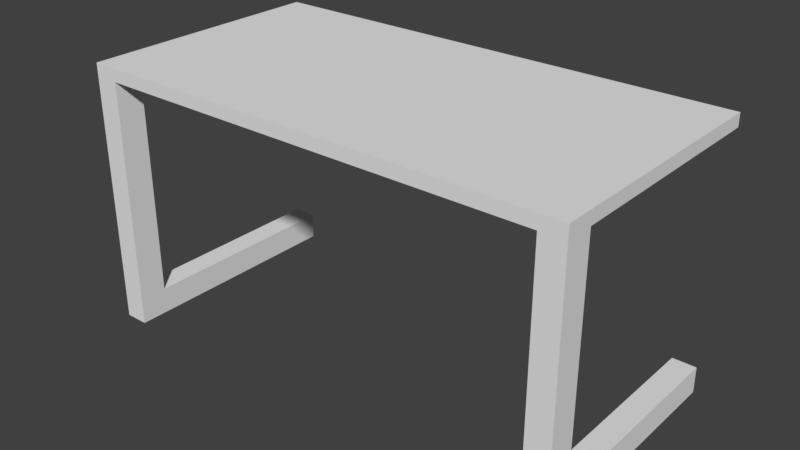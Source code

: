 # Source: Tisch.blend  (saved by Blender 2.77.0; exported with 4.5.12 LTS)
import bpy
from mathutils import Matrix  # noqa: F401  (used for matrix-valued properties, if any)

bpy.ops.wm.read_factory_settings(use_empty=True)
scene = bpy.context.scene
scene.name = 'Scene'

# ---- collections
col_collection_1 = bpy.data.collections.new('Collection 1'); scene.collection.children.link(col_collection_1)

# ---- materials (node trees are filled in below, after node groups)
mat_material = bpy.data.materials.new('Material')
mat_material.alpha_threshold = 0.0
mat_material.use_transparent_shadow = False
mat_material.roughness = 0.5

# ---- material node trees

# ---- world
world_world = bpy.data.worlds.new('World'); scene.world = world_world
world_world.color = (0.05088, 0.05088, 0.05088)
world_world.use_sun_shadow = False
world_world.sun_shadow_jitter_overblur = 0.0
world_world.cycles.sampling_method = 'MANUAL'

# ---- meshes
me_cube_007 = bpy.data.meshes.new('Cube.007')
me_cube_007.from_pydata([(-6.215, 0.01392, -6.485), (-6.215, 0.01392, -5.822), (-6.215, 6.073, -6.485), (-6.215, 6.073, -5.822), (-5.611, 0.01392, -6.485), (-5.611, 0.01392, -5.822), (-5.611, 6.073, -6.485), (-5.611, 6.073, -5.822), (-6.215, 0.7224, -5.822), (-5.94, 6.073, -5.822), (-5.611, 0.7224, -5.822), (-5.94, 0.01392, -5.822), (-5.94, 0.7224, -5.822), (-5.611, 0.7224, -0.1709), (-5.611, 0.01392, -0.1709), (-5.94, 0.01392, -0.1709), (-6.215, 0.01392, -0.1709), (-6.215, 0.7224, -0.1709), (-5.94, 0.7224, -0.1709), (-5.611, 0.7224, 0.1567), (-5.611, 0.01392, 0.1567), (-5.94, 0.01392, 0.1567), (-6.215, 0.01392, 0.1567), (-6.215, 0.7224, 0.1567), (-5.94, 0.7224, 0.1567), (-5.94, 6.401, -0.1709), (-6.215, 6.401, -0.1709), (-5.611, 6.401, -0.1709), (-6.215, 6.401, 0.1567), (-5.94, 6.401, 0.1567), (-5.611, 6.401, 0.1567), (-0.5189, 0.7224, -0.1709), (-0.5189, 0.01392, -0.1709), (-0.5189, 0.7224, 0.1567), (-0.5189, 0.01392, 0.1567), (-0.5189, 6.401, -0.1709), (-0.5189, 6.401, 0.1567), (6.215, 0.01392, -6.485), (6.215, 0.01392, -5.822), (6.215, 6.073, -6.485), (6.215, 6.073, -5.822), (5.611, 0.01392, -6.485), (5.611, 0.01392, -5.822), (5.611, 6.073, -6.485), (5.611, 6.073, -5.822), (6.215, 0.7224, -5.822), (5.94, 6.073, -5.822), (5.611, 0.7224, -5.822), (5.94, 0.01392, -5.822), (5.94, 0.7224, -5.822), (5.611, 0.7224, -0.1709), (5.611, 0.01392, -0.1709), (5.94, 0.01392, -0.1709), (6.215, 0.01392, -0.1709), (6.215, 0.7224, -0.1709), (5.94, 0.7224, -0.1709), (5.611, 0.7224, 0.1567), (5.611, 0.01392, 0.1567), (5.94, 0.01392, 0.1567), (6.215, 0.01392, 0.1567), (6.215, 0.7224, 0.1567), (5.94, 0.7224, 0.1567), (5.94, 6.401, -0.1709), (6.215, 6.401, -0.1709), (5.611, 6.401, -0.1709), (6.215, 6.401, 0.1567), (5.94, 6.401, 0.1567), (5.611, 6.401, 0.1567), (0.5189, 0.7224, -0.1709), (0.5189, 0.01392, -0.1709), (0.5189, 0.7224, 0.1567), (0.5189, 0.01392, 0.1567), (0.5189, 6.401, -0.1709), (0.5189, 6.401, 0.1567)], [], [(1, 8, 3, 2, 0), (3, 9, 7, 6, 2), (7, 10, 5, 4, 6), (5, 11, 1, 0, 4), (0, 2, 6, 4), (12, 9, 3, 8), (12, 8, 17, 18), (5, 10, 13, 14), (10, 7, 9, 12), (17, 16, 22, 23), (13, 18, 25, 27), (8, 1, 16, 17), (1, 11, 15, 16), (10, 12, 18, 13), (11, 5, 14, 15), (21, 24, 23, 22), (20, 19, 24, 21), (14, 13, 31, 32), (18, 17, 26, 25), (15, 14, 20, 21), (16, 15, 21, 22), (25, 26, 28, 29), (27, 25, 29, 30), (23, 24, 29, 28), (30, 19, 33, 36), (24, 19, 30, 29), (17, 23, 28, 26), (20, 14, 32, 34), (19, 20, 34, 33), (13, 27, 35, 31), (27, 30, 36, 35), (38, 37, 39, 40, 45), (40, 39, 43, 44, 46), (44, 43, 41, 42, 47), (42, 41, 37, 38, 48), (37, 41, 43, 39), (49, 45, 40, 46), (49, 55, 54, 45), (42, 51, 50, 47), (47, 49, 46, 44), (54, 60, 59, 53), (50, 64, 62, 55), (45, 54, 53, 38), (38, 53, 52, 48), (47, 50, 55, 49), (48, 52, 51, 42), (58, 59, 60, 61), (57, 58, 61, 56), (51, 69, 68, 50), (55, 62, 63, 54), (52, 58, 57, 51), (53, 59, 58, 52), (62, 66, 65, 63), (64, 67, 66, 62), (60, 65, 66, 61), (67, 73, 70, 56), (61, 66, 67, 56), (54, 63, 65, 60), (57, 71, 69, 51), (56, 70, 71, 57), (50, 68, 72, 64), (64, 72, 73, 67), (32, 31, 68, 69), (32, 69, 71, 34), (34, 71, 70, 33), (31, 35, 72, 68), (33, 70, 73, 36), (36, 73, 72, 35)])
_uv = me_cube_007.uv_layers.new(name='UVMap')
_uv.uv.foreach_set('vector', [0.2566, 0.6746, 0.2281, 0.6746, 0.01318, 0.6746, 0.01318, 0.6405, 0.2566, 0.6405, 0.5132, 0.9658, 0.5242, 0.9658, 0.5375, 0.9658, 0.5375, 1.0, 0.5132, 1.0, 0.7566, 0.9317, 0.9715, 0.9317, 1.0, 0.9317, 1.0, 0.9658, 0.7566, 0.9658, 0.02663, 0.6093, 0.02663, 0.6263, 0.02663, 0.6405, 7.663e-08, 0.6405, 7.663e-08, 0.6093, 0.8175, 4.655e-09, 0.8175, 0.3122, 0.7932, 0.3122, 0.7932, 0.0, 0.8528, 0.0, 0.8528, 0.2757, 0.8417, 0.2757, 0.8417, 3.071e-09, 0.8285, 0.2912, 0.8175, 0.2912, 0.8175, 7.678e-10, 0.8285, 0.0, 1.0, 0.9317, 0.9715, 0.9317, 0.9715, 0.6405, 1.0, 0.6405, 0.866, 3.071e-09, 0.866, 0.2757, 0.8528, 0.2757, 0.8528, 0.0, 0.2281, 0.9658, 0.2566, 0.9658, 0.2566, 0.9827, 0.2281, 0.9827, 0.495, 0.6093, 0.495, 0.6263, 0.2668, 0.6263, 0.2668, 0.6093, 0.2281, 0.6746, 0.2566, 0.6746, 0.2566, 0.9658, 0.2281, 0.9658, 0.02663, 0.6405, 0.02663, 0.6263, 0.2537, 0.6263, 0.2537, 0.6405, 0.8417, 0.2912, 0.8285, 0.2912, 0.8285, 0.0, 0.8417, 2.303e-09, 0.02663, 0.6263, 0.02663, 0.6093, 0.2537, 0.6093, 0.2537, 0.6263, 0.78, 0.01419, 0.7516, 0.01419, 0.7516, 0.0, 0.78, 0.0, 0.78, 0.03115, 0.7516, 0.03115, 0.7516, 0.01419, 0.78, 0.01419, 0.5234, 0.6093, 0.495, 0.6093, 0.495, 0.347, 0.5234, 0.347, 0.495, 0.6263, 0.495, 0.6405, 0.2668, 0.6405, 0.2668, 0.6263, 0.2537, 0.6263, 0.2537, 0.6093, 0.2668, 0.6093, 0.2668, 0.6263, 0.2537, 0.6405, 0.2537, 0.6263, 0.2668, 0.6263, 0.2668, 0.6405, 0.7932, 0.6263, 0.7932, 0.6405, 0.78, 0.6405, 0.78, 0.6263, 0.7932, 0.6093, 0.7932, 0.6263, 0.78, 0.6263, 0.78, 0.6093, 0.7516, 0.0, 0.7516, 0.01419, 0.5234, 0.01419, 0.5234, 2.457e-08, 0.5234, 0.03115, 0.7516, 0.03115, 0.7516, 0.2935, 0.5234, 0.2935, 0.7516, 0.01419, 0.7516, 0.03115, 0.5234, 0.03115, 0.5234, 0.01419, 0.2281, 0.9658, 0.2281, 0.9827, 0.0, 0.9827, 0.0, 0.9658, 0.2668, 0.6093, 0.2537, 0.6093, 0.2537, 0.347, 0.2668, 0.347, 0.7516, 0.03115, 0.78, 0.03115, 0.78, 0.2935, 0.7516, 0.2935, 0.495, 0.6093, 0.2668, 0.6093, 0.2668, 0.347, 0.495, 0.347, 0.7932, 0.6093, 0.78, 0.6093, 0.78, 0.347, 0.7932, 0.347, 0.5132, 0.9486, 0.5132, 0.9827, 0.2698, 0.9827, 0.2698, 0.9486, 0.4847, 0.9486, 0.5375, 1.0, 0.5375, 0.9658, 0.5618, 0.9658, 0.5618, 1.0, 0.5485, 1.0, 0.5132, 0.6746, 0.5132, 0.6405, 0.7566, 0.6405, 0.7566, 0.6746, 0.7281, 0.6746, 0.02663, 0.03115, 0.0, 0.03115, 0.0, 4.914e-08, 0.02663, 4.914e-08, 0.02663, 0.01419, 0.7932, 0.3122, 0.8175, 0.3122, 0.8175, 0.6244, 0.7932, 0.6244, 0.855, 0.2757, 0.866, 0.2757, 0.866, 0.5514, 0.855, 0.5514, 0.8285, 0.2912, 0.8285, 0.5824, 0.8175, 0.5824, 0.8175, 0.2912, 0.7566, 0.6746, 0.7566, 0.9658, 0.7281, 0.9658, 0.7281, 0.6746, 0.8417, 0.2757, 0.855, 0.2757, 0.855, 0.5514, 0.8417, 0.5514, 0.4847, 0.6574, 0.4847, 0.6405, 0.5132, 0.6405, 0.5132, 0.6574, 0.495, 0.03115, 0.2668, 0.03115, 0.2668, 0.01419, 0.495, 0.01419, 0.4847, 0.9486, 0.4847, 0.6574, 0.5132, 0.6574, 0.5132, 0.9486, 0.02663, 4.914e-08, 0.2537, 0.0, 0.2537, 0.01419, 0.02663, 0.01419, 0.8417, 0.2912, 0.8417, 0.5824, 0.8285, 0.5824, 0.8285, 0.2912, 0.02663, 0.01419, 0.2537, 0.01419, 0.2537, 0.03115, 0.02663, 0.03115, 0.78, 0.6263, 0.78, 0.6405, 0.7516, 0.6405, 0.7516, 0.6263, 0.78, 0.6093, 0.78, 0.6263, 0.7516, 0.6263, 0.7516, 0.6093, 0.5234, 0.03115, 0.5234, 0.2935, 0.495, 0.2935, 0.495, 0.03115, 0.495, 0.01419, 0.2668, 0.01419, 0.2668, 7.371e-08, 0.495, 0.0, 0.2537, 0.01419, 0.2668, 0.01419, 0.2668, 0.03115, 0.2537, 0.03115, 0.2537, 0.0, 0.2668, 0.0, 0.2668, 0.01419, 0.2537, 0.01419, 0.7932, 0.01419, 0.78, 0.01419, 0.78, 0.0, 0.7932, 0.0, 0.7932, 0.03115, 0.78, 0.03115, 0.78, 0.01419, 0.7932, 0.01419, 0.7516, 0.6405, 0.5234, 0.6405, 0.5234, 0.6263, 0.7516, 0.6263, 0.5234, 0.6093, 0.5234, 0.347, 0.7516, 0.347, 0.7516, 0.6093, 0.7516, 0.6263, 0.5234, 0.6263, 0.5234, 0.6093, 0.7516, 0.6093, 0.4847, 0.6574, 0.2566, 0.6574, 0.2566, 0.6405, 0.4847, 0.6405, 0.2668, 0.03115, 0.2668, 0.2935, 0.2537, 0.2935, 0.2537, 0.03115, 0.7516, 0.6093, 0.7516, 0.347, 0.78, 0.347, 0.78, 0.6093, 0.495, 0.03115, 0.495, 0.2935, 0.2668, 0.2935, 0.2668, 0.03115, 0.7932, 0.03115, 0.7932, 0.2935, 0.78, 0.2935, 0.78, 0.03115, 0.5234, 0.347, 0.495, 0.347, 0.495, 0.2935, 0.5234, 0.2935, 0.2537, 0.347, 0.2537, 0.2935, 0.2668, 0.2935, 0.2668, 0.347, 0.78, 0.2935, 0.78, 0.347, 0.7516, 0.347, 0.7516, 0.2935, 0.495, 0.347, 0.2668, 0.347, 0.2668, 0.2935, 0.495, 0.2935, 0.7516, 0.2935, 0.7516, 0.347, 0.5234, 0.347, 0.5234, 0.2935, 0.78, 0.347, 0.78, 0.2935, 0.7932, 0.2935, 0.7932, 0.347])
me_cube_007.materials.append(mat_material)
me_cube_007.use_remesh_preserve_volume = False
me_cube_007.use_remesh_preserve_attributes = False
me_cube_007.use_mirror_vertex_groups = False
me_cube_007.update()

# ---- objects
ob_tisch = bpy.data.objects.new('Tisch', me_cube_007)

# ---- transforms, parenting, visibility, modifiers, constraints
ob_tisch.location = (0.0, 0.0, 0.0)
ob_tisch.scale = (10.0, 10.0, 10.0)
ob_tisch.lineart.crease_threshold = 0.0

# ---- collection membership
col_collection_1.objects.link(ob_tisch)

# ---- scene / render settings (as saved in the file)
scene.frame_start = 1; scene.frame_end = 250; scene.frame_set(1)
scene.render.engine = 'BLENDER_EEVEE_NEXT'
scene.render.resolution_percentage = 50
scene.render.dither_intensity = 0.0
scene.cycles.use_denoising = False
scene.cycles.samples = 128
scene.cycles.sampling_pattern = 'TABULATED_SOBOL'
scene.cycles.light_sampling_threshold = 0.0
scene.cycles.use_adaptive_sampling = False
scene.cycles.use_light_tree = False
scene.cycles.blur_glossy = 0.0
scene.cycles.sample_clamp_indirect = 0.0
scene.view_settings.view_transform = 'Standard'
bpy.context.view_layer.update()

# ---- added for rendering (the .blend has no active camera and no usable light): camera, sun
cam_auto = bpy.data.cameras.new('AutoCamera')
cam_auto.lens = 50.0
cam_auto.sensor_width = 36.0
cam_auto.clip_end = 2512.5
ob_auto_camera = bpy.data.objects.new('AutoCamera', cam_auto)
scene.collection.objects.link(ob_auto_camera)
ob_auto_camera.location = (143.163, -139.721, 82.887)
ob_auto_camera.rotation_euler = (1.09748, -7.21219e-08, 0.694738)
scene.camera = ob_auto_camera
light_auto_sun = bpy.data.lights.new('AutoSun', 'SUN')
light_auto_sun.energy = 3.0
light_auto_sun.angle = 0.0523599
ob_auto_sun = bpy.data.objects.new('AutoSun', light_auto_sun)
scene.collection.objects.link(ob_auto_sun)
ob_auto_sun.rotation_euler = (0.872665, 0.174533, 0.523599)
bpy.context.view_layer.update()
